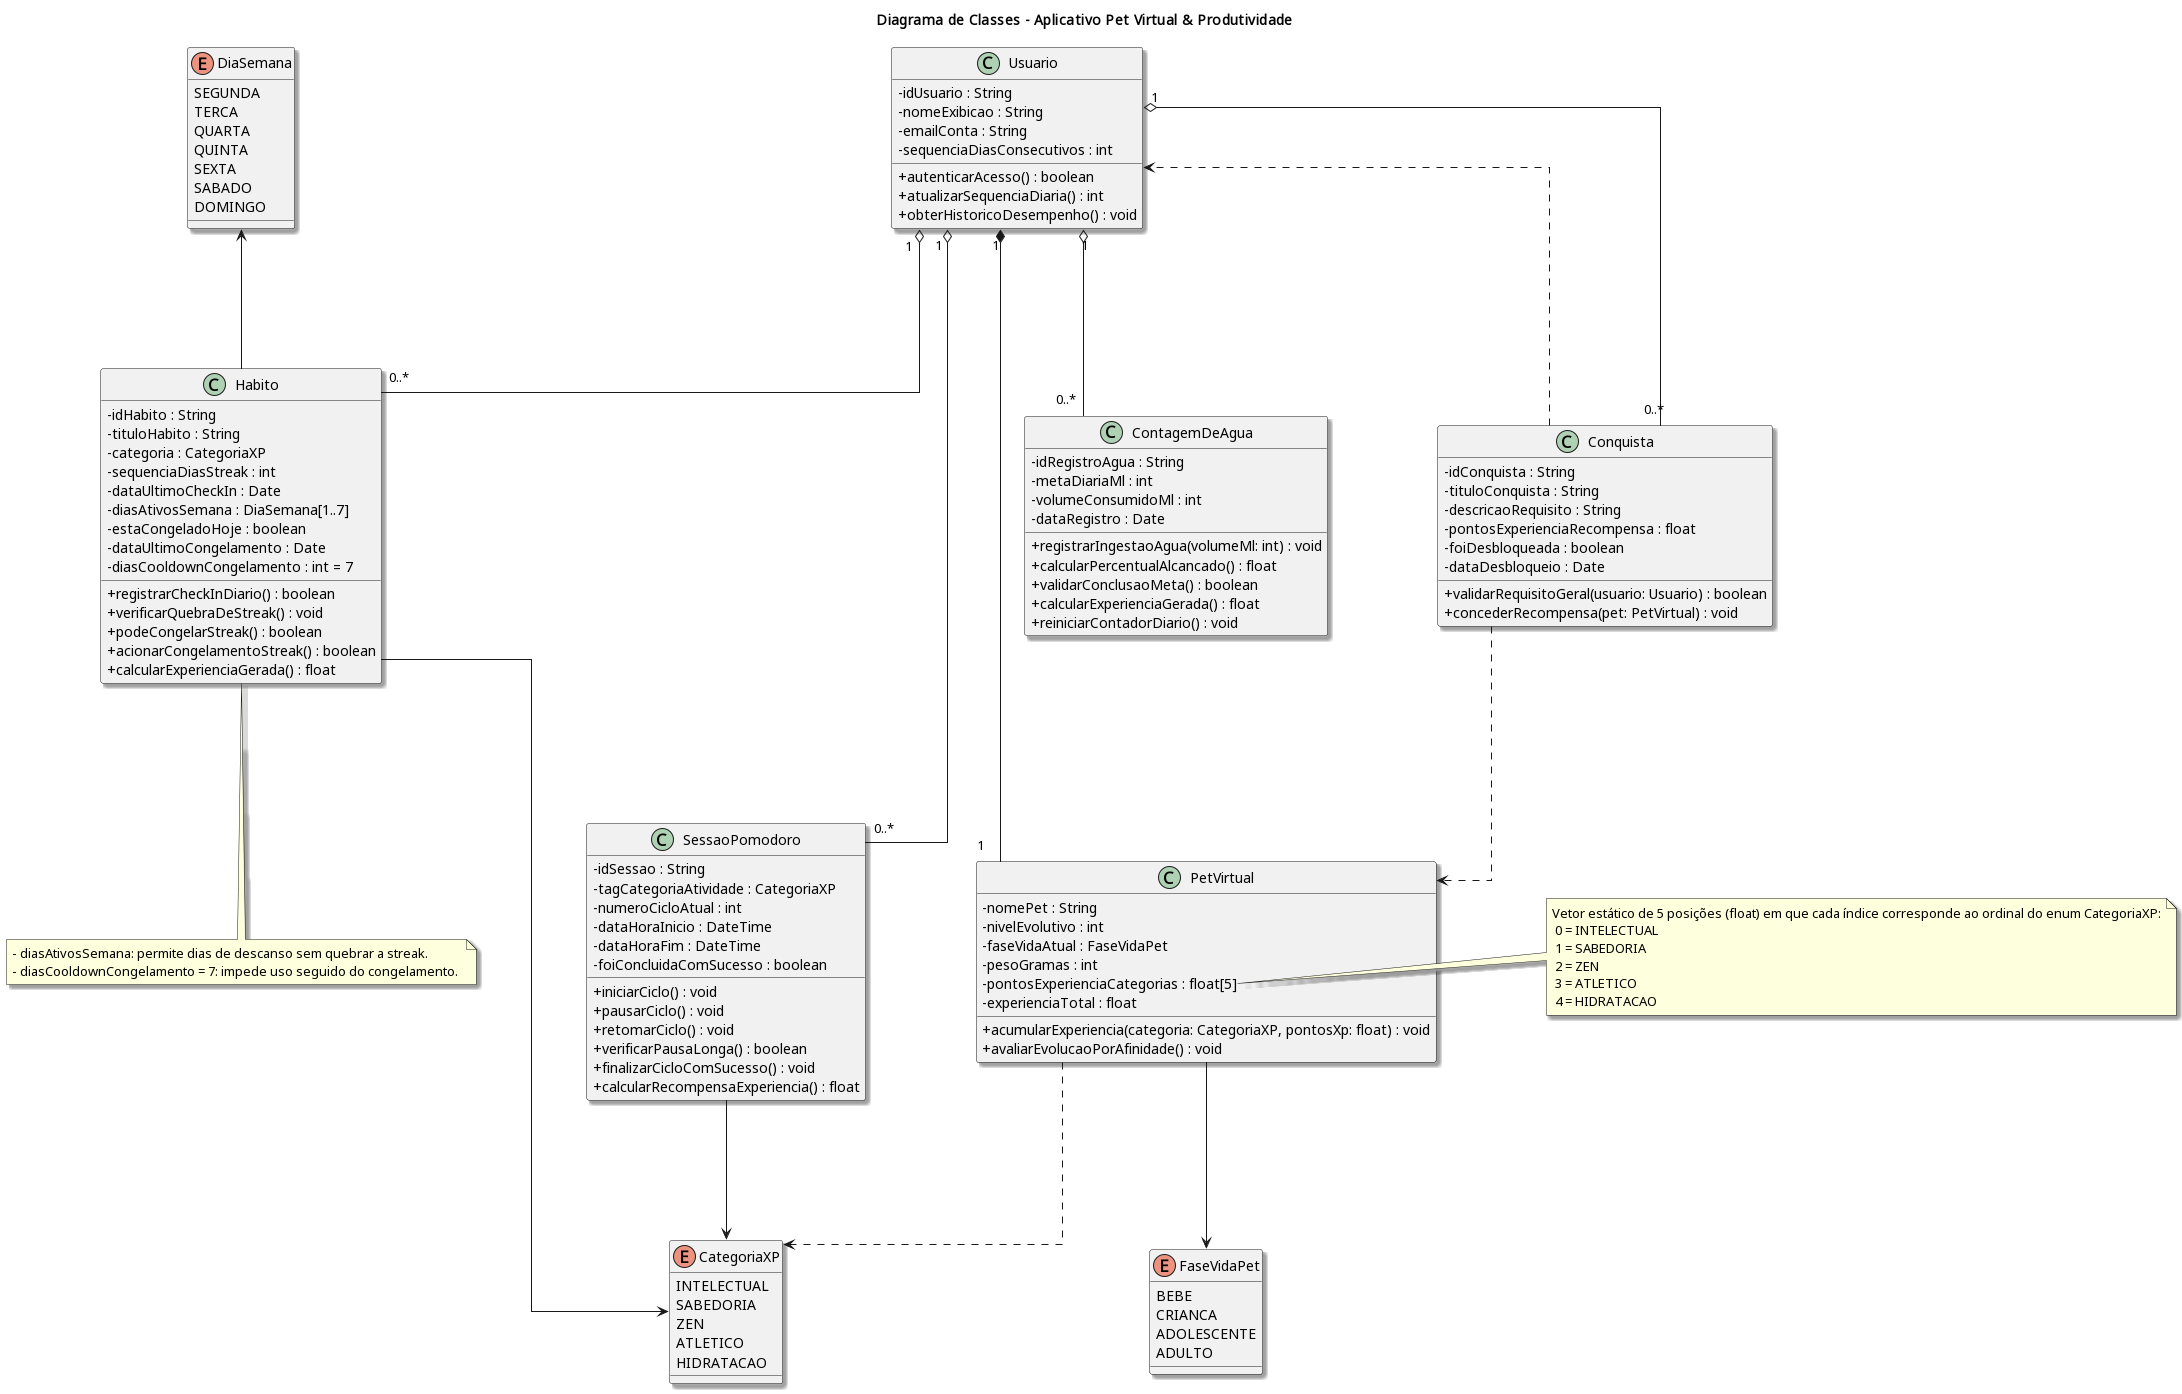

The diagram above was rendered by PlantUML. Its source (embedded in the PNG):
@startuml diagrama-classes
  skinparam classAttributeIconSize 0
  skinparam monochrome false
  skinparam shadowing true
  skinparam packageStyle rectangle
  skinparam linetype ortho
  skinparam nodesep 110 
  skinparam ranksep 140
  title Diagrama de Classes - Aplicativo Pet Virtual & Produtividade 
 
  enum CategoriaXP { 
    INTELECTUAL 
    SABEDORIA 
    ZEN 
    ATLETICO 
    HIDRATACAO
  }

  enum FaseVidaPet {
   BEBE 
   CRIANCA 
   ADOLESCENTE 
   ADULTO 
  }
  enum DiaSemana {
    SEGUNDA
    TERCA 
    QUARTA 
    QUINTA 
    SEXTA 
    SABADO 
    DOMINGO 
  }
  
  class Usuario { 
    - idUsuario : String 
    - nomeExibicao : String 
    - emailConta : String 
    - sequenciaDiasConsecutivos : int 
    + autenticarAcesso() : boolean
    + atualizarSequenciaDiaria() : int 
    + obterHistoricoDesempenho() : void 
  }
  
  class PetVirtual { 
    - nomePet : String 
    - nivelEvolutivo : int 
    - faseVidaAtual : FaseVidaPet 
    - pesoGramas : int 
    - pontosExperienciaCategorias : float[5] 
    - experienciaTotal : float 
    + acumularExperiencia(categoria: CategoriaXP, pontosXp: float) : void 
    + avaliarEvolucaoPorAfinidade() : void 
  }
   
  note right of PetVirtual::pontosExperienciaCategorias
   Vetor estático de 5 posições (float) em que cada índice corresponde ao ordinal do enum CategoriaXP:
    0 = INTELECTUAL 
    1 = SABEDORIA 
    2 = ZEN 
    3 = ATLETICO 
    4 = HIDRATACAO 
  end note
  
   class SessaoPomodoro { 
    - idSessao : String 
    - tagCategoriaAtividade : CategoriaXP 
    - numeroCicloAtual : int 
    - dataHoraInicio : DateTime 
    - dataHoraFim : DateTime 
    - foiConcluidaComSucesso : boolean 
    + iniciarCiclo() : void 
    + pausarCiclo() : void 
    + retomarCiclo() : void 
    + verificarPausaLonga() : boolean 
    + finalizarCicloComSucesso() : void 
    + calcularRecompensaExperiencia() : float 
  }
  
  class Habito { 
    - idHabito : String 
    - tituloHabito : String 
    - categoria : CategoriaXP 
    - sequenciaDiasStreak : int 
    - dataUltimoCheckIn : Date 
    - diasAtivosSemana : DiaSemana[1..7] 
    - estaCongeladoHoje : boolean
    - dataUltimoCongelamento : Date 
    - diasCooldownCongelamento : int = 7 
    + registrarCheckInDiario() : boolean 
    + verificarQuebraDeStreak() : void 
    + podeCongelarStreak() : boolean 
    + acionarCongelamentoStreak() : boolean 
    + calcularExperienciaGerada() : float 
  }
    
  note bottom of Habito 
    - diasAtivosSemana: permite dias de descanso sem quebrar a streak. 
    - diasCooldownCongelamento = 7: impede uso seguido do congelamento. 
  end note
  
  class ContagemDeAgua { 
    - idRegistroAgua : String 
    - metaDiariaMl : int 
    - volumeConsumidoMl : int 
    - dataRegistro : Date 
    + registrarIngestaoAgua(volumeMl: int) : void 
    + calcularPercentualAlcancado() : float 
    + validarConclusaoMeta() : boolean 
    + calcularExperienciaGerada() : float 
    + reiniciarContadorDiario() : void 
  } 
    
    class Conquista { 
      - idConquista : String 
      - tituloConquista : String 
      - descricaoRequisito : String 
      - pontosExperienciaRecompensa : float 
      - foiDesbloqueada : boolean 
      - dataDesbloqueio : Date 
      + validarRequisitoGeral(usuario: Usuario) : boolean 
      + concederRecompensa(pet: PetVirtual) : void 
    } 

  Usuario "1" *-- "1" PetVirtual 
  Usuario "1" o-- "0..*" Habito 
  Usuario "1" o-- "0..*" SessaoPomodoro 
  Usuario "1" o-- "0..*" ContagemDeAgua 
  Usuario "1" o-- "0..*" Conquista 
     
  PetVirtual --> FaseVidaPet 
  PetVirtual ..> CategoriaXP
  
  Habito --> CategoriaXP 
  Habito -up-> DiaSemana
  
  SessaoPomodoro --> CategoriaXP 
  
  Conquista ..> Usuario 
  Conquista ..> PetVirtual 
  
@enduml